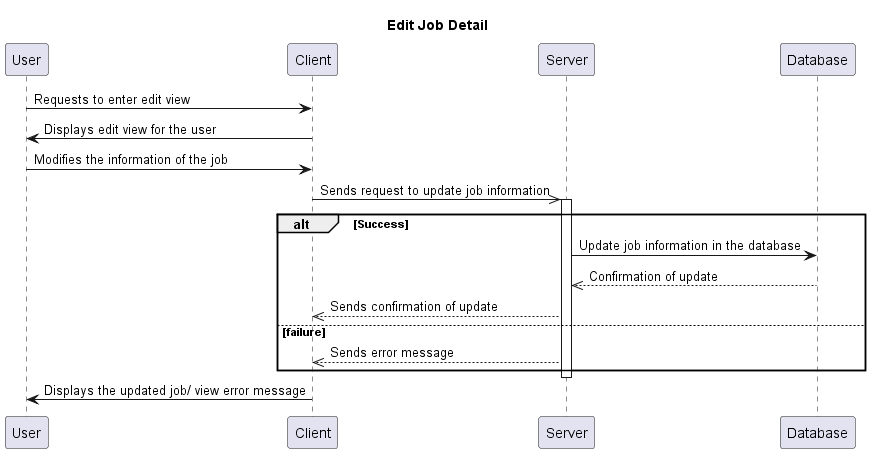

The diagram above was rendered by PlantUML. Its source (embedded in the PNG):
@startuml
Participant User
Participant Client 
Participant Server
Participant Database
title Edit Job Detail

User->Client: Requests to enter edit view 
Client->User: Displays edit view for the user
User->Client: Modifies the information of the job
Client->>Server: Sends request to update job information

alt Success
    activate Server
    Server->Database: Update job information in the database
    Database-->>Server: Confirmation of update

    Server-->>Client: Sends confirmation of update
else failure
    Server-->>Client: Sends error message
end
    deactivate Server

Client->User: Displays the updated job/ view error message
@enduml